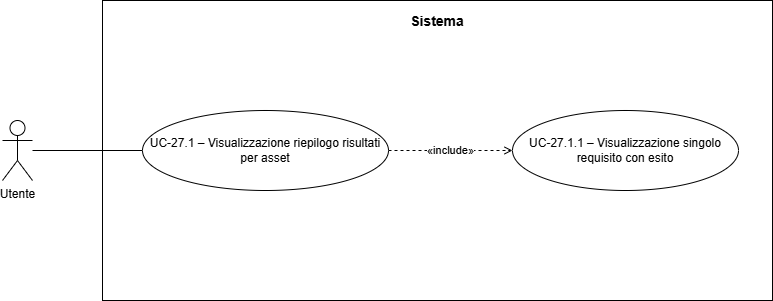

The diagram above was exported from draw.io. Its source (the exported page's mxGraphModel, read from the mxfile embedded in the PNG):
<mxGraphModel dx="1414" dy="751" grid="1" gridSize="10" guides="1" tooltips="1" connect="1" arrows="1" fold="1" page="1" pageScale="1" pageWidth="960" pageHeight="650" math="0" shadow="0">
  <root>
    <mxCell id="0" />
    <mxCell id="1" parent="0" />
    <mxCell id="sistema" parent="1" style="rounded=0;whiteSpace=wrap;html=1;fillColor=none;strokeColor=#000000;strokeWidth=1;align=center;verticalAlign=top;fontSize=14;spacingTop=6;fontStyle=0;" value="&lt;b&gt;Sistema&lt;/b&gt;" vertex="1">
      <mxGeometry height="300" width="670" x="130" y="90" as="geometry" />
    </mxCell>
    <mxCell id="actor" parent="1" style="shape=umlActor;verticalLabelPosition=bottom;verticalAlign=top;html=1;outlineConnect=0;" value="Utente" vertex="1">
      <mxGeometry height="60" width="30" x="30" y="210" as="geometry" />
    </mxCell>
    <mxCell id="main" parent="1" style="ellipse;whiteSpace=wrap;html=1;fillColor=#ffffff;strokeColor=#000000;strokeWidth=1;fontSize=12;" value="UC-27.1 – Visualizzazione riepilogo risultati per asset" vertex="1">
      <mxGeometry height="80" width="246" x="170" y="200" as="geometry" />
    </mxCell>
    <mxCell id="uc2711" parent="1" style="ellipse;whiteSpace=wrap;html=1;fillColor=#ffffff;strokeColor=#000000;strokeWidth=1;fontSize=12;" value="UC-27.1.1 – Visualizzazione singolo requisito con esito" vertex="1">
      <mxGeometry height="80" width="226" x="540" y="200" as="geometry" />
    </mxCell>
    <mxCell id="e0" edge="1" parent="1" source="actor" style="endArrow=none;html=1;strokeColor=#000000;strokeWidth=1;" target="main" value="">
      <mxGeometry relative="1" as="geometry" />
    </mxCell>
    <mxCell id="e1" edge="1" parent="1" source="main" style="dashed=1;endArrow=open;endFill=0;html=1;strokeColor=#000000;strokeWidth=1;fontSize=11;" target="uc2711" value="«include»">
      <mxGeometry relative="1" as="geometry" />
    </mxCell>
  </root>
</mxGraphModel>